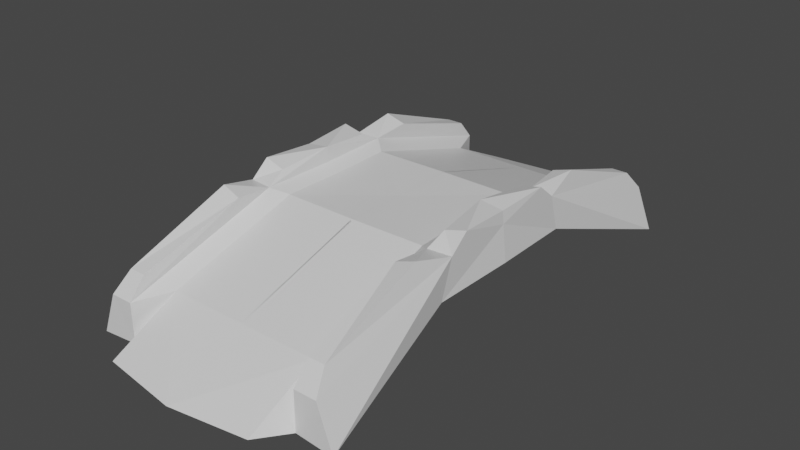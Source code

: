 # Source: Bridge.blend  (saved by Blender 2.80.75; exported with 4.5.12 LTS)
import bpy
from mathutils import Matrix  # noqa: F401  (used for matrix-valued properties, if any)

bpy.ops.wm.read_factory_settings(use_empty=True)
scene = bpy.context.scene
scene.name = 'Scene'

# ---- collections
col_collection = bpy.data.collections.new('Collection'); scene.collection.children.link(col_collection)

# ---- materials (node trees are filled in below, after node groups)
mat_material = bpy.data.materials.new('Material')
mat_material.alpha_threshold = 0.0
mat_material.use_transparent_shadow = False
mat_material.line_color = (0.0, 0.0, 0.0, 1.0)

# ---- material node trees
mat_material.use_nodes = True; mat_material.node_tree.nodes.clear()
_N = mat_material.node_tree.nodes; _L = mat_material.node_tree.links
n0 = _N.new('ShaderNodeOutputMaterial'); n0.name = 'Material Output'; n0.location = (300, 300)
n1 = _N.new('ShaderNodeBsdfPrincipled'); n1.name = 'Principled BSDF'; n1.location = (10, 300)
n1.distribution = 'GGX'
n1.subsurface_method = 'BURLEY'
n1.inputs[2].default_value = 0.4
n1.inputs[3].default_value = 1.45
n1.inputs[27].default_value = (0.0, 0.0, 0.0, 1.0)
n1.inputs[28].default_value = 1.0
_L.new(n1.outputs[0], n0.inputs[0])
n0.is_active_output = True

# ---- world
world_world = bpy.data.worlds.new('World'); scene.world = world_world
world_world.use_nodes = True; world_world.node_tree.nodes.clear()
_N = world_world.node_tree.nodes; _L = world_world.node_tree.links
n0 = _N.new('ShaderNodeOutputWorld'); n0.name = 'World Output'; n0.location = (300, 300)
n1 = _N.new('ShaderNodeBackground'); n1.name = 'Background'; n1.location = (10, 300)
n1.inputs[0].default_value = (0.05088, 0.05088, 0.05088, 1.0)
_L.new(n1.outputs[0], n0.inputs[0])
n0.is_active_output = True
world_world.color = (0.05088, 0.05088, 0.05088)
world_world.use_sun_shadow = False
world_world.sun_shadow_jitter_overblur = 0.0

# ---- meshes
me_cube = bpy.data.meshes.new('Cube')
me_cube.from_pydata([(-2.777, -5.568, 0.4726), (-3.157, -5.584, -0.5364), (-2.709, -2.008, 0.7437), (-2.723, -1.727, 1.635), (-2.241, -5.568, 0.4726), (-2.241, -5.568, -0.4707), (-2.241, -1.889, 0.6891), (-2.155, -1.781, 1.634), (-1.892, -4.701, 0.4895), (-1.881, -6.375, -0.3172), (-1.977, -1.679, 0.6724), (-1.819, -1.503, 1.47), (-0.03386, -1.594, 0.6724), (0.02115, -1.525, 1.47), (-2.723, -1.276, 2.007), (-2.215, -1.308, 1.871), (-2.239, -5.174, 0.9397), (-2.631, -5.174, 0.9397), (-2.597, -2.654, 1.881), (-2.125, -2.688, 1.727), (2.777, -5.568, 0.4726), (3.157, -5.584, -0.5364), (2.709, -2.008, 0.7437), (2.723, -1.727, 1.635), (2.241, -5.568, 0.4726), (2.241, -5.568, -0.4707), (2.241, -1.889, 0.6891), (2.155, -1.781, 1.634), (1.892, -4.701, 0.4895), (1.881, -6.375, -0.3172), (1.977, -1.679, 0.6724), (1.819, -1.503, 1.47), (0.0, -4.701, 0.4895), (0.0, -6.62, -0.3485), (0.03386, -1.594, 0.6724), (-0.02115, -1.525, 1.47), (2.723, -1.276, 2.007), (2.215, -1.308, 1.871), (2.239, -5.174, 0.9397), (2.631, -5.174, 0.9397), (2.597, -2.654, 1.881), (2.125, -2.688, 1.727), (-2.777, 5.568, 0.4726), (-3.157, 5.584, -0.5364), (-2.709, 2.008, 0.7437), (-2.723, 1.727, 1.635), (-2.241, 5.568, 0.4726), (-2.241, 5.568, -0.4707), (-2.241, 1.889, 0.6891), (-2.155, 1.781, 1.634), (-1.892, 4.701, 0.4895), (-1.881, 6.375, -0.3172), (-1.977, 1.679, 0.6724), (-1.819, 1.503, 1.47), (-0.03386, 1.594, 0.6724), (0.02115, 1.525, 1.47), (-2.787, 0.0, 0.7919), (-2.695, 0.0, 1.636), (-2.111, 0.0, 1.635), (-2.241, 0.0, 0.6891), (-1.782, 0.0, 1.471), (-1.892, 0.0, 0.6724), (-0.03386, 0.0, 0.6724), (-2.723, 1.276, 2.007), (-2.215, 1.308, 1.871), (-2.664, 0.0, 1.932), (-2.111, 0.0, 2.007), (-2.239, 5.174, 0.9397), (-2.631, 5.174, 0.9397), (-2.597, 2.654, 1.881), (-2.125, 2.688, 1.727), (2.777, 5.568, 0.4726), (3.157, 5.584, -0.5364), (2.709, 2.008, 0.7437), (2.723, 1.727, 1.635), (2.241, 5.568, 0.4726), (2.241, 5.568, -0.4707), (2.241, 1.889, 0.6891), (2.155, 1.781, 1.634), (1.892, 4.701, 0.4895), (1.881, 6.375, -0.3172), (1.977, 1.679, 0.6724), (1.819, 1.503, 1.47), (0.0, 4.701, 0.4895), (0.0, 6.62, -0.3485), (0.03386, 1.594, 0.6724), (-0.02115, 1.525, 1.47), (2.787, 0.0, 0.7919), (2.695, 0.0, 1.636), (2.111, 0.0, 1.635), (2.241, 0.0, 0.6891), (1.782, 0.0, 1.471), (1.892, 0.0, 0.6724), (0.03386, 0.0, 0.6724), (0.0, 0.0, 1.442), (2.723, 1.276, 2.007), (2.215, 1.308, 1.871), (2.664, 0.0, 1.932), (2.111, 0.0, 2.007), (2.239, 5.174, 0.9397), (2.631, 5.174, 0.9397), (2.597, 2.654, 1.881), (2.125, 2.688, 1.727)], [], [(7, 3, 18, 19), (5, 4, 0, 1), (1, 0, 3, 2), (4, 5, 9, 8), (56, 59, 6, 2), (2, 6, 5, 1), (5, 6, 10, 9), (94, 60, 11, 13), (33, 32, 8, 9), (13, 11, 8, 32), (7, 4, 8, 11), (58, 7, 11, 60), (10, 12, 33, 9), (61, 62, 12, 10), (6, 59, 61, 10), (2, 3, 57, 56), (66, 65, 14, 15), (57, 3, 14, 65), (7, 58, 66, 15), (3, 7, 15, 14), (19, 18, 17, 16), (3, 0, 17, 18), (4, 7, 19, 16), (0, 4, 16, 17), (27, 41, 40, 23), (25, 21, 20, 24), (21, 22, 23, 20), (24, 28, 29, 25), (87, 22, 26, 90), (22, 21, 25, 26), (25, 29, 30, 26), (94, 35, 31, 91), (33, 29, 28, 32), (35, 32, 28, 31), (27, 31, 28, 24), (89, 91, 31, 27), (30, 29, 33, 34), (92, 30, 34, 93), (26, 30, 92, 90), (22, 87, 88, 23), (98, 37, 36, 97), (88, 97, 36, 23), (27, 37, 98, 89), (23, 36, 37, 27), (41, 38, 39, 40), (23, 40, 39, 20), (24, 38, 41, 27), (20, 39, 38, 24), (49, 70, 69, 45), (47, 43, 42, 46), (43, 44, 45, 42), (58, 66, 65, 57), (46, 50, 51, 47), (56, 44, 48, 59), (44, 43, 47, 48), (47, 51, 52, 48), (94, 55, 53, 60), (84, 51, 50, 83), (55, 83, 50, 53), (49, 53, 50, 46), (58, 60, 53, 49), (52, 51, 84, 54), (61, 52, 54, 62), (48, 52, 61, 59), (44, 56, 57, 45), (66, 64, 63, 65), (57, 65, 63, 45), (49, 64, 66, 58), (45, 63, 64, 49), (70, 67, 68, 69), (45, 69, 68, 42), (46, 67, 70, 49), (42, 68, 67, 46), (78, 74, 101, 102), (76, 75, 71, 72), (72, 71, 74, 73), (89, 88, 97, 98), (75, 76, 80, 79), (87, 90, 77, 73), (73, 77, 76, 72), (76, 77, 81, 80), (94, 91, 82, 86), (84, 83, 79, 80), (86, 82, 79, 83), (78, 75, 79, 82), (89, 78, 82, 91), (81, 85, 84, 80), (92, 93, 85, 81), (77, 90, 92, 81), (73, 74, 88, 87), (98, 97, 95, 96), (88, 74, 95, 97), (78, 89, 98, 96), (74, 78, 96, 95), (102, 101, 100, 99), (74, 71, 100, 101), (75, 78, 102, 99), (71, 75, 99, 100)])
_uv = me_cube.uv_layers.new(name='UVMap')
_uv.uv.foreach_set('vector', [0.5417, 0.1667, 0.625, 0.1667, 0.625, 0.1667, 0.5417, 0.1667, 0.375, 0.4167, 0.625, 0.4167, 0.625, 0.5, 0.375, 0.5, 0.375, 0.5, 0.625, 0.5, 0.625, 0.5833, 0.375, 0.5833, 0.625, 0.4167, 0.375, 0.4167, 0.375, 0.4167, 0.625, 0.4167, 0.375, 0.875, 0.4583, 0.875, 0.4583, 0.9167, 0.375, 0.9167, 0.375, 0.9167, 0.4583, 0.9167, 0.4583, 1.0, 0.375, 1.0, 0.4583, 1.0, 0.4583, 0.9167, 0.4583, 0.9167, 0.4583, 1.0, 0.5, 0.125, 0.5417, 0.125, 0.5417, 0.1667, 0.5, 0.1667, 0.375, 0.375, 0.625, 0.375, 0.625, 0.4167, 0.375, 0.4167, 0.5, 0.1667, 0.5417, 0.1667, 0.5417, 0.25, 0.5, 0.25, 0.5417, 0.1667, 0.5417, 0.25, 0.5417, 0.25, 0.5417, 0.1667, 0.5417, 0.125, 0.5417, 0.1667, 0.5417, 0.1667, 0.5417, 0.125, 0.4583, 0.9167, 0.5, 0.9167, 0.5, 1.0, 0.4583, 1.0, 0.4583, 0.875, 0.5, 0.875, 0.5, 0.9167, 0.4583, 0.9167, 0.4583, 0.9167, 0.4583, 0.875, 0.4583, 0.875, 0.4583, 0.9167, 0.375, 0.5833, 0.625, 0.5833, 0.625, 0.625, 0.375, 0.625, 0.5417, 0.125, 0.625, 0.125, 0.625, 0.1667, 0.5417, 0.1667, 0.625, 0.625, 0.625, 0.5833, 0.625, 0.5833, 0.625, 0.625, 0.5417, 0.1667, 0.5417, 0.125, 0.5417, 0.125, 0.5417, 0.1667, 0.625, 0.1667, 0.5417, 0.1667, 0.5417, 0.1667, 0.625, 0.1667, 0.5417, 0.1667, 0.625, 0.1667, 0.625, 0.25, 0.5417, 0.25, 0.625, 0.5833, 0.625, 0.5, 0.625, 0.5, 0.625, 0.5833, 0.5417, 0.25, 0.5417, 0.1667, 0.5417, 0.1667, 0.5417, 0.25, 0.625, 0.5, 0.625, 0.4167, 0.625, 0.4167, 0.625, 0.5, 0.5417, 0.1667, 0.5417, 0.1667, 0.625, 0.1667, 0.625, 0.1667, 0.375, 0.4167, 0.375, 0.5, 0.625, 0.5, 0.625, 0.4167, 0.375, 0.5, 0.375, 0.5833, 0.625, 0.5833, 0.625, 0.5, 0.625, 0.4167, 0.625, 0.4167, 0.375, 0.4167, 0.375, 0.4167, 0.375, 0.875, 0.375, 0.9167, 0.4583, 0.9167, 0.4583, 0.875, 0.375, 0.9167, 0.375, 1.0, 0.4583, 1.0, 0.4583, 0.9167, 0.4583, 1.0, 0.4583, 1.0, 0.4583, 0.9167, 0.4583, 0.9167, 0.5, 0.125, 0.5, 0.1667, 0.5417, 0.1667, 0.5417, 0.125, 0.375, 0.375, 0.375, 0.4167, 0.625, 0.4167, 0.625, 0.375, 0.5, 0.1667, 0.5, 0.25, 0.5417, 0.25, 0.5417, 0.1667, 0.5417, 0.1667, 0.5417, 0.1667, 0.5417, 0.25, 0.5417, 0.25, 0.5417, 0.125, 0.5417, 0.125, 0.5417, 0.1667, 0.5417, 0.1667, 0.4583, 0.9167, 0.4583, 1.0, 0.5, 1.0, 0.5, 0.9167, 0.4583, 0.875, 0.4583, 0.9167, 0.5, 0.9167, 0.5, 0.875, 0.4583, 0.9167, 0.4583, 0.9167, 0.4583, 0.875, 0.4583, 0.875, 0.375, 0.5833, 0.375, 0.625, 0.625, 0.625, 0.625, 0.5833, 0.5417, 0.125, 0.5417, 0.1667, 0.625, 0.1667, 0.625, 0.125, 0.625, 0.625, 0.625, 0.625, 0.625, 0.5833, 0.625, 0.5833, 0.5417, 0.1667, 0.5417, 0.1667, 0.5417, 0.125, 0.5417, 0.125, 0.625, 0.1667, 0.625, 0.1667, 0.5417, 0.1667, 0.5417, 0.1667, 0.5417, 0.1667, 0.5417, 0.25, 0.625, 0.25, 0.625, 0.1667, 0.625, 0.5833, 0.625, 0.5833, 0.625, 0.5, 0.625, 0.5, 0.5417, 0.25, 0.5417, 0.25, 0.5417, 0.1667, 0.5417, 0.1667, 0.625, 0.5, 0.625, 0.5, 0.625, 0.4167, 0.625, 0.4167, 0.5417, 0.1667, 0.5417, 0.1667, 0.625, 0.1667, 0.625, 0.1667, 0.375, 0.4167, 0.375, 0.5, 0.625, 0.5, 0.625, 0.4167, 0.375, 0.5, 0.375, 0.5833, 0.625, 0.5833, 0.625, 0.5, 0.0, 0.0, 0.0, 0.0, 0.0, 0.0, 0.0, 0.0, 0.625, 0.4167, 0.625, 0.4167, 0.375, 0.4167, 0.375, 0.4167, 0.375, 0.875, 0.375, 0.9167, 0.4583, 0.9167, 0.4583, 0.875, 0.375, 0.9167, 0.375, 1.0, 0.4583, 1.0, 0.4583, 0.9167, 0.4583, 1.0, 0.4583, 1.0, 0.4583, 0.9167, 0.4583, 0.9167, 0.5, 0.125, 0.5, 0.1667, 0.5417, 0.1667, 0.5417, 0.125, 0.375, 0.375, 0.375, 0.4167, 0.625, 0.4167, 0.625, 0.375, 0.5, 0.1667, 0.5, 0.25, 0.5417, 0.25, 0.5417, 0.1667, 0.5417, 0.1667, 0.5417, 0.1667, 0.5417, 0.25, 0.5417, 0.25, 0.5417, 0.125, 0.5417, 0.125, 0.5417, 0.1667, 0.5417, 0.1667, 0.4583, 0.9167, 0.4583, 1.0, 0.5, 1.0, 0.5, 0.9167, 0.4583, 0.875, 0.4583, 0.9167, 0.5, 0.9167, 0.5, 0.875, 0.4583, 0.9167, 0.4583, 0.9167, 0.4583, 0.875, 0.4583, 0.875, 0.375, 0.5833, 0.375, 0.625, 0.625, 0.625, 0.625, 0.5833, 0.5417, 0.125, 0.5417, 0.1667, 0.625, 0.1667, 0.625, 0.125, 0.625, 0.625, 0.625, 0.625, 0.625, 0.5833, 0.625, 0.5833, 0.5417, 0.1667, 0.5417, 0.1667, 0.5417, 0.125, 0.5417, 0.125, 0.625, 0.1667, 0.625, 0.1667, 0.5417, 0.1667, 0.5417, 0.1667, 0.5417, 0.1667, 0.5417, 0.25, 0.625, 0.25, 0.625, 0.1667, 0.625, 0.5833, 0.625, 0.5833, 0.625, 0.5, 0.625, 0.5, 0.5417, 0.25, 0.5417, 0.25, 0.5417, 0.1667, 0.5417, 0.1667, 0.625, 0.5, 0.625, 0.5, 0.625, 0.4167, 0.625, 0.4167, 0.5417, 0.1667, 0.625, 0.1667, 0.625, 0.1667, 0.5417, 0.1667, 0.375, 0.4167, 0.625, 0.4167, 0.625, 0.5, 0.375, 0.5, 0.375, 0.5, 0.625, 0.5, 0.625, 0.5833, 0.375, 0.5833, 0.0, 0.0, 0.0, 0.0, 0.0, 0.0, 0.0, 0.0, 0.625, 0.4167, 0.375, 0.4167, 0.375, 0.4167, 0.625, 0.4167, 0.375, 0.875, 0.4583, 0.875, 0.4583, 0.9167, 0.375, 0.9167, 0.375, 0.9167, 0.4583, 0.9167, 0.4583, 1.0, 0.375, 1.0, 0.4583, 1.0, 0.4583, 0.9167, 0.4583, 0.9167, 0.4583, 1.0, 0.5, 0.125, 0.5417, 0.125, 0.5417, 0.1667, 0.5, 0.1667, 0.375, 0.375, 0.625, 0.375, 0.625, 0.4167, 0.375, 0.4167, 0.5, 0.1667, 0.5417, 0.1667, 0.5417, 0.25, 0.5, 0.25, 0.5417, 0.1667, 0.5417, 0.25, 0.5417, 0.25, 0.5417, 0.1667, 0.5417, 0.125, 0.5417, 0.1667, 0.5417, 0.1667, 0.5417, 0.125, 0.4583, 0.9167, 0.5, 0.9167, 0.5, 1.0, 0.4583, 1.0, 0.4583, 0.875, 0.5, 0.875, 0.5, 0.9167, 0.4583, 0.9167, 0.4583, 0.9167, 0.4583, 0.875, 0.4583, 0.875, 0.4583, 0.9167, 0.375, 0.5833, 0.625, 0.5833, 0.625, 0.625, 0.375, 0.625, 0.5417, 0.125, 0.625, 0.125, 0.625, 0.1667, 0.5417, 0.1667, 0.625, 0.625, 0.625, 0.5833, 0.625, 0.5833, 0.625, 0.625, 0.5417, 0.1667, 0.5417, 0.125, 0.5417, 0.125, 0.5417, 0.1667, 0.625, 0.1667, 0.5417, 0.1667, 0.5417, 0.1667, 0.625, 0.1667, 0.5417, 0.1667, 0.625, 0.1667, 0.625, 0.25, 0.5417, 0.25, 0.625, 0.5833, 0.625, 0.5, 0.625, 0.5, 0.625, 0.5833, 0.5417, 0.25, 0.5417, 0.1667, 0.5417, 0.1667, 0.5417, 0.25, 0.625, 0.5, 0.625, 0.4167, 0.625, 0.4167, 0.625, 0.5])
me_cube.materials.append(mat_material)
me_cube.use_remesh_preserve_volume = False
me_cube.use_remesh_preserve_attributes = False
me_cube.use_mirror_vertex_groups = False
me_cube.update()

# ---- objects
ob_cube = bpy.data.objects.new('Cube', me_cube)

# ---- transforms, parenting, visibility, modifiers, constraints
ob_cube.location = (0.0, 0.0, 0.0)
ob_cube.lock_rotations_4d = False
ob_cube.empty_display_type = 'ARROWS'
ob_cube.lineart.crease_threshold = 0.0

# ---- collection membership
col_collection.objects.link(ob_cube)

# ---- scene / render settings (as saved in the file)
scene.frame_start = 1; scene.frame_end = 250; scene.frame_set(1)
scene.render.engine = 'BLENDER_EEVEE_NEXT'
scene.cycles.use_denoising = False
scene.cycles.samples = 128
scene.cycles.sampling_pattern = 'TABULATED_SOBOL'
scene.cycles.use_adaptive_sampling = False
scene.cycles.use_light_tree = False
scene.view_settings.view_transform = 'Filmic'
bpy.context.view_layer.update()

# ---- added for rendering (the .blend has no active camera and no usable light): camera, sun
cam_auto = bpy.data.cameras.new('AutoCamera')
cam_auto.lens = 50.0
cam_auto.sensor_width = 36.0
cam_auto.clip_end = 1000.0
ob_auto_camera = bpy.data.objects.new('AutoCamera', cam_auto)
scene.collection.objects.link(ob_auto_camera)
ob_auto_camera.location = (13.7746, -16.5295, 11.755)
ob_auto_camera.rotation_euler = (1.09748, -7.21219e-08, 0.694738)
scene.camera = ob_auto_camera
light_auto_sun = bpy.data.lights.new('AutoSun', 'SUN')
light_auto_sun.energy = 3.0
light_auto_sun.angle = 0.0523599
ob_auto_sun = bpy.data.objects.new('AutoSun', light_auto_sun)
scene.collection.objects.link(ob_auto_sun)
ob_auto_sun.rotation_euler = (0.872665, 0.174533, 0.523599)
bpy.context.view_layer.update()
